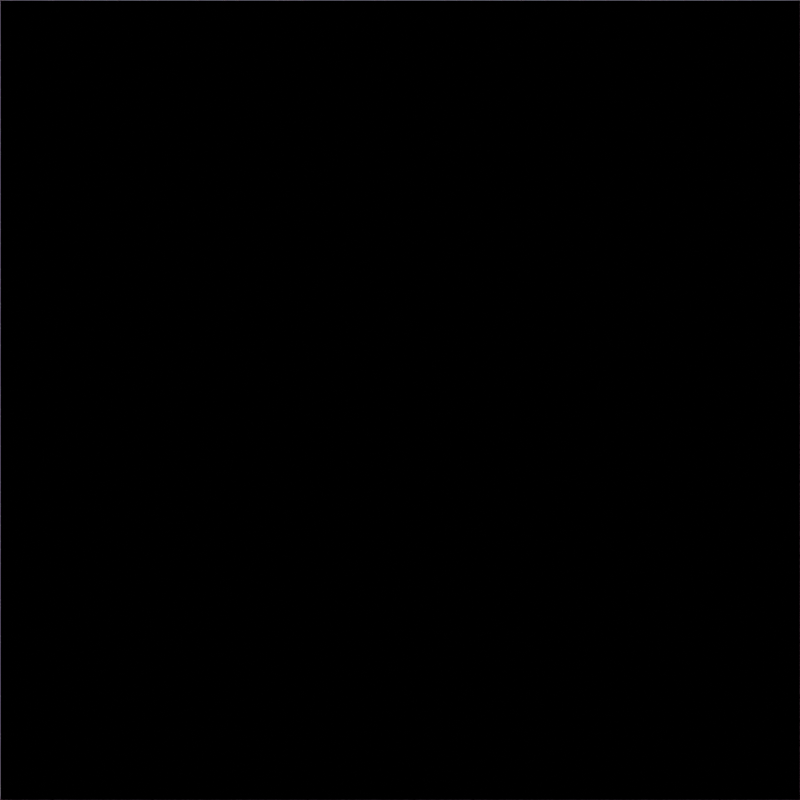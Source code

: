 # Source: datagen.blend  (saved by Blender 2.82.7; exported with 4.5.12 LTS)
import bpy
from mathutils import Matrix  # noqa: F401  (used for matrix-valued properties, if any)

bpy.ops.wm.read_factory_settings(use_empty=True)
scene = bpy.context.scene
scene.name = 'Scene'

# ---- collections
col_collection = bpy.data.collections.new('Collection'); scene.collection.children.link(col_collection)

# ---- images (referenced by path relative to the original .blend; pixels are not part of the script)
import os
ASSET_DIR = os.environ.get("B2B_ASSET_DIR", "")  # directory of the original .blend (textures are referenced by path, not embedded)
HERE = os.path.dirname(os.path.abspath(__file__))  # packed textures are extracted next to this script under _unpacked/

def load_image(name, relpath, width, height, colorspace="sRGB"):
    """Load a texture the original file referenced (path relative to the .blend, or extracted next to this script)."""
    p = next((c for c in (os.path.join(HERE, relpath), os.path.join(ASSET_DIR, relpath)) if relpath and os.path.exists(c)), "")
    if p:
        img = bpy.data.images.load(p, check_existing=True)
        img.name = name
    else:  # same state as the original file: an image datablock whose file is absent (Cycles renders it pink)
        img = bpy.data.images.new(name, width, height)
        img.source = "FILE"
        img.filepath = "//" + (relpath or name)
    img.colorspace_settings.name = colorspace
    return img
img_full_normal_png = load_image('full_normal.png', 'full_normal.png', 1024, 1024, 'sRGB')
img_0_png = load_image('0.png', '0.png', 1024, 1024, 'sRGB')

# ---- materials (node trees are filled in below, after node groups)
mat_relight = bpy.data.materials.new('relight')
mat_relight.surface_render_method = 'BLENDED'
mat_relight.blend_method = 'BLEND'
mat_relight.use_transparent_shadow = False

# ---- material node trees
mat_relight.use_nodes = True; mat_relight.node_tree.nodes.clear()
_N = mat_relight.node_tree.nodes; _L = mat_relight.node_tree.links
n0 = _N.new('ShaderNodeMapping'); n0.name = 'Mapping'; n0.location = (-326, -155)
n0.vector_type = 'NORMAL'
n0.inputs[2].default_value = (0.0, 3.142, 1.571)
n0.inputs[3].default_value = (-1.0, 1.0, 1.0)
n1 = _N.new('ShaderNodeTexImage'); n1.name = 'Image Texture.001'; n1.location = (-980, -178)
n1.image = img_full_normal_png
n1.interpolation = 'Closest'
n2 = _N.new('ShaderNodeOutputMaterial'); n2.name = 'Material Output'; n2.location = (348, -73)
n3 = _N.new('ShaderNodeNormalMap'); n3.name = 'Normal Map'; n3.location = (-628, -168)
n3.uv_map = 'UVMap'
n4 = _N.new('ShaderNodeTexImage'); n4.name = 'Image Texture'; n4.location = (-407, 127)
n4.image = img_0_png
n4.interpolation = 'Closest'
n4.extension = 'CLIP'
n5 = _N.new('ShaderNodeRGB'); n5.name = 'RGB'; n5.location = (-113, 184)
n5.outputs[0].default_value = (0.5, 0.5, 0.5, 1.0)
n6 = _N.new('ShaderNodeBsdfDiffuse'); n6.name = 'Diffuse BSDF'; n6.location = (81, -85)
_L.new(n3.outputs[0], n0.inputs[0])
_L.new(n0.outputs[0], n6.inputs[2])
_L.new(n6.outputs[0], n2.inputs[0])
_L.new(n1.outputs[0], n3.inputs[1])
_L.new(n4.outputs[0], n6.inputs[0])
n2.is_active_output = True

# ---- world
world_world = bpy.data.worlds.new('World'); scene.world = world_world
world_world.color = (0.196, 0.196, 0.196)
world_world.use_sun_shadow = False
world_world.sun_shadow_jitter_overblur = 0.0

# ---- cameras
cam_camera = bpy.data.cameras.new('Camera')
cam_camera.type = 'ORTHO'
cam_camera.clip_end = 100.0
cam_camera.ortho_scale = 2.002

# ---- lights
light_light = bpy.data.lights.new('Light', 'SUN')
light_light.transmission_factor = 0.0
light_light.use_shadow = False
light_light.angle = 0.199
light_light.energy = 5.0
light_light.shadow_soft_size = 0.1
light_light.shadow_cascade_max_distance = 1000.0
light_light_001 = bpy.data.lights.new('Light.001', 'SUN')
light_light_001.transmission_factor = 0.0
light_light_001.use_shadow = False
light_light_001.angle = 0.199
light_light_001.energy = 6.0
light_light_001.shadow_soft_size = 0.1
light_light_001.shadow_cascade_max_distance = 1000.0

# ---- meshes
me_imghq00062 = bpy.data.meshes.new('imgHQ00062')
me_imghq00062.from_pydata([(0.0, -1.001, -1.001), (-8.753e-08, 1.001, -1.001), (8.753e-08, -1.001, 1.001), (0.0, 1.001, 1.001)], [], [(0, 1, 3, 2)])
me_imghq00062.polygons.foreach_set('use_smooth', [True] * 1)
_uv = me_imghq00062.uv_layers.new(name='UVMap')
_uv.uv.foreach_set('vector', [0.0, 0.0, 1.0, 0.0, 1.0, 1.0, 0.0, 1.0])
me_imghq00062.materials.append(mat_relight)
me_imghq00062.use_remesh_fix_poles = True
me_imghq00062.use_remesh_preserve_attributes = False
me_imghq00062.use_mirror_vertex_groups = False
me_imghq00062.update()

# ---- objects
ob_sun = bpy.data.objects.new('sun', light_light)
ob_camera = bpy.data.objects.new('Camera', cam_camera)
ob_image = bpy.data.objects.new('image', me_imghq00062)
ob_sun_001 = bpy.data.objects.new('sun.001', light_light_001)

# ---- transforms, parenting, visibility, modifiers, constraints
ob_sun.location = (6.0, 0.0, 0.0)
ob_sun.rotation_euler = (0.0, 1.599, 0.7661)
ob_sun.lock_rotations_4d = False
ob_sun.empty_display_type = 'ARROWS'
ob_sun.color = (0.0, 0.0, 0.0, 0.0)
ob_sun.lineart.crease_threshold = 0.0
ob_camera.location = (4.0, 0.0, 0.0)
ob_camera.rotation_euler = (1.571, 0.0, 1.571)
ob_camera.lock_rotations_4d = False
ob_camera.empty_display_type = 'ARROWS'
ob_camera.color = (0.0, 0.0, 0.0, 0.0)
ob_camera.display_type = 'WIRE'
ob_camera.lineart.crease_threshold = 0.0
ob_image.location = (0.0, 0.0, 0.0)
ob_image.lineart.crease_threshold = 0.0
ob_sun_001.location = (6.0, 0.0, 0.0)
ob_sun_001.rotation_euler = (0.0, 1.571, 0.0)
ob_sun_001.lock_rotations_4d = False
ob_sun_001.empty_display_type = 'ARROWS'
ob_sun_001.color = (0.0, 0.0, 0.0, 0.0)
ob_sun_001.hide_render = True
ob_sun_001.lineart.crease_threshold = 0.0

# ---- collection membership
col_collection.objects.link(ob_sun)
col_collection.objects.link(ob_camera)
col_collection.objects.link(ob_image)
col_collection.objects.link(ob_sun_001)

# ---- scene / render settings (as saved in the file)
scene.camera = ob_camera
scene.frame_start = 0; scene.frame_end = 40; scene.frame_set(0)
scene.render.engine = 'BLENDER_EEVEE_NEXT'
scene.render.image_settings.file_format = 'JPEG'
scene.render.image_settings.color_mode = 'RGB'
scene.render.resolution_x = 2048
scene.render.resolution_y = 2048
scene.cycles.use_denoising = False
scene.cycles.samples = 128
scene.cycles.sampling_pattern = 'TABULATED_SOBOL'
scene.cycles.use_adaptive_sampling = False
scene.cycles.use_light_tree = False
scene.eevee.taa_samples = 1
scene.eevee.taa_render_samples = 1
scene.view_settings.view_transform = 'Standard'
bpy.context.view_layer.update()
